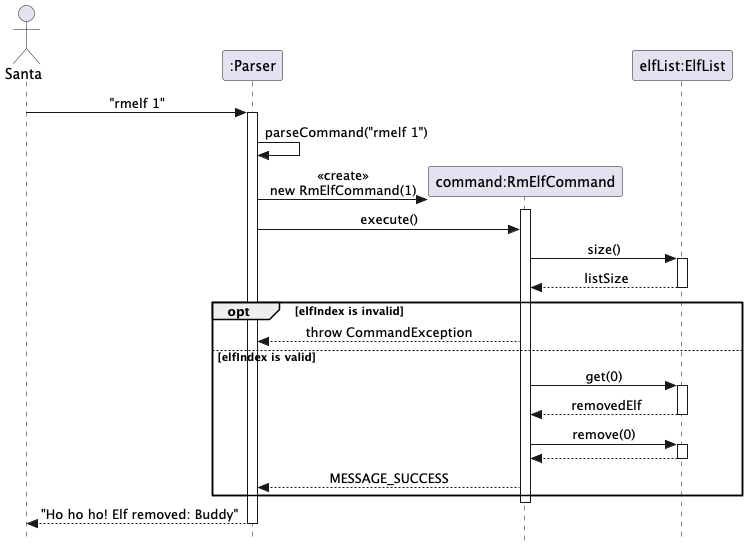

The diagram above was rendered by PlantUML. Its source (embedded in the PNG):
@startuml
skinparam Style strictuml
skinparam SequenceMessageAlignment center

actor "Santa" as Santa
participant ":Parser" as Parser
participant "command:RmElfCommand" as RmElfCommand
participant "elfList:ElfList" as elfList

Santa -> Parser : "rmelf 1"
activate Parser

Parser -> Parser : parseCommand("rmelf 1")

create RmElfCommand
Parser -> RmElfCommand : <<create>>\nnew RmElfCommand(1)
activate RmElfCommand

Parser -> RmElfCommand : execute()

RmElfCommand -> elfList : size()
activate elfList
elfList --> RmElfCommand : listSize
deactivate elfList

opt elfIndex is invalid
    RmElfCommand --> Parser : throw CommandException
else elfIndex is valid
    RmElfCommand -> elfList : get(0)
    activate elfList
    elfList --> RmElfCommand : removedElf
    deactivate elfList
    RmElfCommand -> elfList : remove(0)
    activate elfList
    elfList --> RmElfCommand
    deactivate elfList

    RmElfCommand --> Parser : MESSAGE_SUCCESS
end

deactivate RmElfCommand

Parser --> Santa : "Ho ho ho! Elf removed: Buddy"
deactivate Parser

@enduml